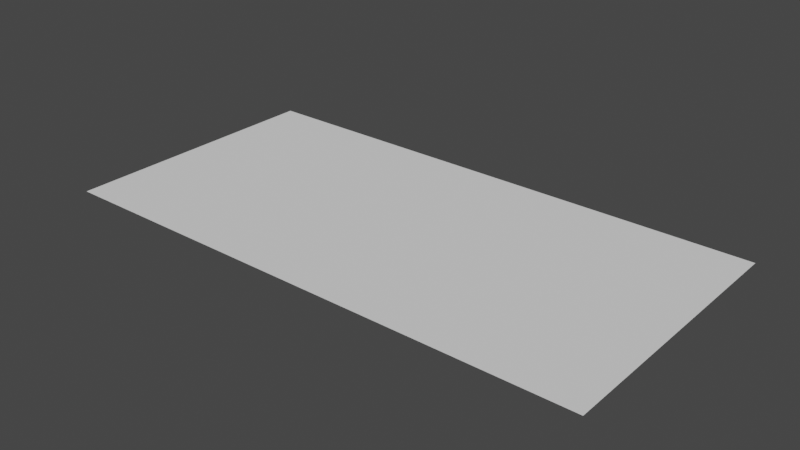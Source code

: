 # Source: Floor_1_2.blend  (saved by Blender 2.82.7; exported with 4.5.12 LTS)
import bpy
from mathutils import Matrix  # noqa: F401  (used for matrix-valued properties, if any)

bpy.ops.wm.read_factory_settings(use_empty=True)
scene = bpy.context.scene
scene.name = 'Scene'

# ---- collections
col_collection = bpy.data.collections.new('Collection'); scene.collection.children.link(col_collection)

# ---- world
world_world = bpy.data.worlds.new('World'); scene.world = world_world
world_world.use_nodes = True; world_world.node_tree.nodes.clear()
_N = world_world.node_tree.nodes; _L = world_world.node_tree.links
n0 = _N.new('ShaderNodeOutputWorld'); n0.name = 'World Output'; n0.location = (300, 300)
n1 = _N.new('ShaderNodeBackground'); n1.name = 'Background'; n1.location = (10, 300)
n1.inputs[0].default_value = (0.05088, 0.05088, 0.05088, 1.0)
_L.new(n1.outputs[0], n0.inputs[0])
n0.is_active_output = True
world_world.color = (0.05088, 0.05088, 0.05088)
world_world.use_sun_shadow = False
world_world.sun_shadow_jitter_overblur = 0.0

# ---- meshes
me_plane_001 = bpy.data.meshes.new('Plane.001')
me_plane_001.from_pydata([(-6.0, -3.0, 0.0), (6.0, -3.0, 0.0), (-6.0, 3.0, 0.0), (6.0, 3.0, 0.0)], [], [(0, 1, 3, 2)])
_uv = me_plane_001.uv_layers.new(name='UVMap')
_uv.uv.foreach_set('vector', [0.0, 0.0, 1.0, 0.0, 1.0, 1.0, 0.0, 1.0])
me_plane_001.use_remesh_fix_poles = True
me_plane_001.use_remesh_preserve_attributes = False
me_plane_001.use_mirror_vertex_groups = False
me_plane_001.update()

# ---- objects
ob_plane = bpy.data.objects.new('Plane', me_plane_001)

# ---- transforms, parenting, visibility, modifiers, constraints
ob_plane.location = (0.0, 0.0, 0.0)
ob_plane.lineart.crease_threshold = 0.0

# ---- collection membership
col_collection.objects.link(ob_plane)

# ---- scene / render settings (as saved in the file)
scene.frame_start = 1; scene.frame_end = 250; scene.frame_set(1)
scene.render.engine = 'BLENDER_EEVEE_NEXT'
scene.cycles.use_denoising = False
scene.cycles.samples = 128
scene.cycles.sampling_pattern = 'TABULATED_SOBOL'
scene.cycles.use_adaptive_sampling = False
scene.cycles.use_light_tree = False
scene.view_settings.view_transform = 'Filmic'
bpy.context.view_layer.update()

# ---- added for rendering (the .blend has no active camera and no usable light): camera, sun
cam_auto = bpy.data.cameras.new('AutoCamera')
cam_auto.lens = 50.0
cam_auto.sensor_width = 36.0
cam_auto.clip_end = 1000.0
ob_auto_camera = bpy.data.objects.new('AutoCamera', cam_auto)
scene.collection.objects.link(ob_auto_camera)
ob_auto_camera.location = (12.4132, -14.8958, 9.93055)
ob_auto_camera.rotation_euler = (1.09748, -7.21219e-08, 0.694738)
scene.camera = ob_auto_camera
light_auto_sun = bpy.data.lights.new('AutoSun', 'SUN')
light_auto_sun.energy = 3.0
light_auto_sun.angle = 0.0523599
ob_auto_sun = bpy.data.objects.new('AutoSun', light_auto_sun)
scene.collection.objects.link(ob_auto_sun)
ob_auto_sun.rotation_euler = (0.872665, 0.174533, 0.523599)
bpy.context.view_layer.update()

